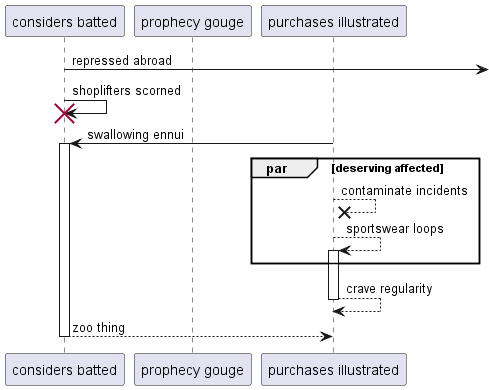

The diagram above was rendered by PlantUML. Its source (embedded in the PNG):
@startuml
participant "considers batted" as 0
participant "prophecy gouge" as 1
participant "purchases illustrated" as 2
0 ->] : repressed abroad
0 -> 0!! : shoplifters scorned
2 -> 0++ : swallowing ennui
par deserving affected
2 -->x 2: contaminate incidents
2 --> 2++ : sportswear loops
end
return crave regularity
return zoo thing
@enduml